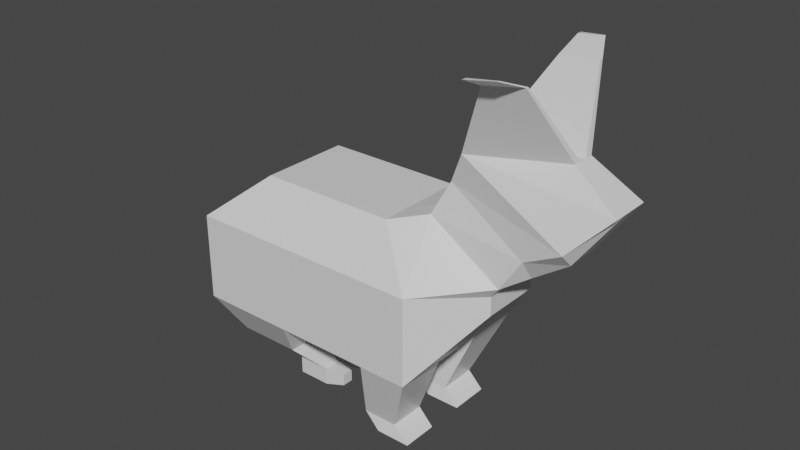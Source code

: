 # Source: Bunny.blend  (saved by Blender 2.93.21; exported with 4.5.12 LTS)
import bpy
from mathutils import Matrix  # noqa: F401  (used for matrix-valued properties, if any)

bpy.ops.wm.read_factory_settings(use_empty=True)
scene = bpy.context.scene
scene.name = 'Scene'

# ---- collections
col_collection = bpy.data.collections.new('Collection'); scene.collection.children.link(col_collection)

# ---- materials (node trees are filled in below, after node groups)
mat_material = bpy.data.materials.new('Material')
mat_material.alpha_threshold = 0.0
mat_material.use_transparent_shadow = False
mat_material.line_color = (0.0, 0.0, 0.0, 1.0)

# ---- material node trees
mat_material.use_nodes = True; mat_material.node_tree.nodes.clear()
_N = mat_material.node_tree.nodes; _L = mat_material.node_tree.links
n0 = _N.new('ShaderNodeOutputMaterial'); n0.name = 'Material Output'; n0.location = (300, 300)
n1 = _N.new('ShaderNodeBsdfPrincipled'); n1.name = 'Principled BSDF'; n1.location = (10, 300)
n1.distribution = 'GGX'
n1.subsurface_method = 'BURLEY'
n1.inputs[2].default_value = 0.4
n1.inputs[3].default_value = 1.45
n1.inputs[27].default_value = (0.0, 0.0, 0.0, 1.0)
n1.inputs[28].default_value = 1.0
_L.new(n1.outputs[0], n0.inputs[0])
n0.is_active_output = True

# ---- world
world_world = bpy.data.worlds.new('World'); scene.world = world_world
world_world.use_nodes = True; world_world.node_tree.nodes.clear()
_N = world_world.node_tree.nodes; _L = world_world.node_tree.links
n0 = _N.new('ShaderNodeOutputWorld'); n0.name = 'World Output'; n0.location = (300, 300)
n1 = _N.new('ShaderNodeBackground'); n1.name = 'Background'; n1.location = (10, 300)
n1.inputs[0].default_value = (0.05088, 0.05088, 0.05088, 1.0)
_L.new(n1.outputs[0], n0.inputs[0])
n0.is_active_output = True
world_world.color = (0.05088, 0.05088, 0.05088)
world_world.use_sun_shadow = False
world_world.sun_shadow_jitter_overblur = 0.0

# ---- meshes
me_cube = bpy.data.meshes.new('Cube')
me_cube.from_pydata([(0.687, 0.687, 0.687), (0.687, 0.687, -0.687), (0.687, -0.687, 0.687), (0.687, -0.687, -0.687), (-0.687, 0.687, 0.687), (-0.687, 0.687, -0.687), (-0.687, -0.687, 0.687), (-0.687, -0.687, -0.687), (-0.687, 0.2087, -0.687), (-0.687, -0.2492, -0.687), (-0.687, -0.2492, 0.687), (-0.687, 0.2087, 0.687), (0.687, -0.2492, -0.687), (0.687, 0.2087, -0.687), (0.4122, 0.687, -0.687), (0.1374, 0.687, -0.687), (-0.1374, 0.687, -0.687), (-0.4122, 0.687, -0.687), (0.4122, -0.687, 0.687), (0.1374, -0.687, 0.687), (-0.1374, -0.687, 0.687), (-0.4122, -0.687, 0.687), (-0.4122, -0.687, -0.687), (-0.1374, -0.687, -0.687), (0.1374, -0.687, -0.687), (0.4122, -0.687, -0.687), (-0.4122, 0.687, 0.687), (-0.1374, 0.687, 0.687), (0.1374, 0.687, 0.687), (0.4122, 0.687, 0.687), (0.4122, 0.2087, -0.687), (0.1374, 0.2087, -0.687), (-0.1374, 0.2087, -0.687), (-0.4122, 0.2087, -0.687), (0.4122, -0.2492, -0.687), (0.1374, -0.2492, -0.687), (-0.1374, -0.2492, -0.687), (-0.4122, -0.2492, -0.687), (-0.1374, 0.2087, 0.687), (-0.1374, -0.2492, 0.687), (0.3301, -0.4931, -1.723), (0.5277, -0.4931, -1.723), (0.5277, 0.1509, -1.723), (0.5277, 0.4947, -1.723), (0.5277, -0.1784, -1.723), (0.3301, 0.4947, -1.723), (0.3301, 0.1509, -1.723), (0.3301, -0.1784, -1.723), (0.5277, 0.1509, -1.723), (0.5277, 0.4947, -1.723), (0.3301, 0.4947, -1.723), (0.3301, 0.1509, -1.723), (0.5277, 0.1509, -1.723), (0.5277, 0.4947, -1.723), (0.3301, 0.4947, -1.723), (0.3301, 0.1509, -1.723), (0.5277, 0.1509, -1.723), (0.5277, 0.4947, -1.723), (0.3301, 0.4947, -1.723), (0.3301, 0.1509, -1.723), (0.4316, -0.5217, -1.924), (0.6291, -0.5217, -1.924), (0.6291, -0.207, -1.924), (0.4316, -0.207, -1.924), (0.6291, 0.1223, -1.924), (0.6291, 0.4661, -1.924), (0.4316, 0.4661, -1.924), (0.4316, 0.1223, -1.924), (0.4316, -0.5217, -1.924), (0.6291, -0.5217, -1.924), (0.6291, -0.207, -1.924), (0.4316, -0.207, -1.924), (0.6291, 0.1223, -1.924), (0.6291, 0.4661, -1.924), (0.4316, 0.4661, -1.924), (0.4316, 0.1223, -1.924), (0.4316, -0.5217, -1.924), (0.6291, -0.5217, -1.924), (0.6291, -0.207, -1.924), (0.4316, -0.207, -1.924), (0.6291, 0.1223, -1.924), (0.6291, 0.4661, -1.924), (0.4316, 0.4661, -1.924), (0.4316, 0.1223, -1.924), (0.5277, -0.4931, -1.723), (0.5277, -0.1784, -1.723), (0.5277, 0.1509, -1.723), (0.5277, 0.4947, -1.723), (0.6291, -0.5217, -1.924), (0.6291, -0.207, -1.924), (0.6291, 0.1223, -1.924), (0.6291, 0.4661, -1.924), (0.5277, -0.4931, -1.723), (0.5277, -0.1784, -1.723), (0.5277, 0.1509, -1.723), (0.5277, 0.4947, -1.723), (0.6291, -0.5217, -1.924), (0.6291, -0.207, -1.924), (0.6291, 0.1223, -1.924), (0.6291, 0.4661, -1.924), (0.5277, -0.4931, -1.723), (0.5277, -0.1784, -1.723), (0.5277, 0.1509, -1.723), (0.5277, 0.4947, -1.723), (0.6291, -0.5217, -1.924), (0.6291, -0.207, -1.924), (0.6291, 0.1223, -1.924), (0.6291, 0.4661, -1.924), (-0.4122, -0.687, 0.687), (-0.687, -0.687, 0.687), (-0.687, 0.2087, 0.687), (-0.687, 0.687, 0.687), (-0.687, -0.2492, 0.687), (-0.1374, -0.687, 0.687), (-0.4122, 0.687, 0.687), (-0.1374, 0.687, 0.687), (-0.1374, 0.2087, 0.687), (-0.1374, -0.2492, 0.687), (-0.5962, -0.1703, -1.355), (-0.5962, -0.4634, -1.355), (-0.4122, 0.4567, -1.355), (-0.5962, 0.4567, -1.355), (-0.5962, 0.1365, -1.355), (-0.4122, 0.1365, -1.355), (-0.4122, -0.1703, -1.355), (-0.2282, 0.4567, -1.355), (-0.4122, -0.4634, -1.355), (-0.2282, -0.4634, -1.355), (-0.2282, 0.1365, -1.355), (-0.2282, -0.1703, -1.355), (-0.3156, -0.07661, -1.795), (-0.3156, -0.2284, -1.795), (-0.2204, 0.2479, -1.795), (-0.3156, 0.2479, -1.795), (-0.3156, 0.08215, -1.795), (-0.2204, 0.08215, -1.795), (-0.2204, -0.07661, -1.795), (-0.1251, 0.2479, -1.795), (-0.2204, -0.2284, -1.795), (-0.1251, -0.2284, -1.795), (-0.1251, 0.08215, -1.795), (-0.1251, -0.07661, -1.795), (-0.3156, -0.07661, -1.795), (-0.3156, -0.2284, -1.795), (-0.2204, 0.2479, -1.795), (-0.3156, 0.2479, -1.795), (-0.3156, 0.08215, -1.795), (-0.2204, 0.08215, -1.795), (-0.2204, -0.07661, -1.795), (-0.1251, 0.2479, -1.795), (-0.2204, -0.2284, -1.795), (-0.1251, -0.2284, -1.795), (-0.1251, 0.08215, -1.795), (-0.1251, -0.07661, -1.795), (-0.3156, -0.07661, -2.076), (-0.3156, -0.2284, -2.076), (-0.2204, 0.2479, -2.076), (-0.3156, 0.2479, -2.076), (-0.3156, 0.08215, -2.076), (-0.2204, 0.08215, -2.076), (-0.2204, -0.07661, -2.076), (-0.1251, 0.2479, -2.076), (-0.2204, -0.2284, -2.076), (-0.1251, -0.2284, -2.076), (-0.1251, 0.08215, -2.076), (-0.1251, -0.07661, -2.076), (-0.00815, 0.2172, -1.812), (-0.00815, 0.118, -1.812), (-0.00815, -0.09949, -1.802), (-0.00815, -0.2004, -1.802), (-0.00815, 0.2172, -1.98), (-0.00815, 0.118, -1.98), (-0.00815, -0.09949, -1.989), (-0.00815, -0.2004, -1.989), (0.687, 0.687, 0.09259), (0.687, 0.687, -0.3654), (-0.687, -0.687, -0.3654), (-0.687, -0.687, 0.09259), (0.687, -0.687, 0.09259), (0.687, -0.687, -0.3654), (-0.687, 0.687, 0.09259), (-0.687, 0.687, -0.3654), (-0.8968, 0.1642, -0.3209), (-0.8968, 0.1642, 0.04807), (-0.8968, -0.2047, -0.3209), (-0.8968, -0.2047, 0.04807), (-0.687, -0.2492, 0.09259), (-0.687, -0.2492, -0.3654), (-0.687, 0.2087, 0.09259), (-0.687, 0.2087, -0.3654), (-0.4122, 0.687, 0.09259), (-0.4122, 0.687, -0.3654), (-0.1374, 0.687, 0.09259), (-0.1374, 0.687, -0.3654), (0.1374, 0.687, 0.09259), (0.1374, 0.687, -0.3654), (0.4122, 0.687, 0.09259), (0.4122, 0.687, -0.3654), (0.4122, -0.687, 0.09259), (0.4122, -0.687, -0.3654), (0.1374, -0.687, 0.09259), (0.1374, -0.687, -0.3654), (-0.1374, -0.687, 0.09259), (-0.1374, -0.687, -0.3654), (-0.4122, -0.687, 0.09259), (-0.4122, -0.687, -0.3654), (1.005, 0.232, 0.5475), (1.005, 0.232, 0.4281), (1.005, -0.2783, 0.5475), (1.005, -0.2783, 0.4281), (1.058, -0.1495, 0.9083), (1.058, -0.3121, 0.9083), (1.005, 0.05435, 0.4281), (1.058, 0.1982, 0.9083), (1.058, 0.02058, 0.9083), (1.005, -0.1157, 0.4281), (1.005, 0.05435, 0.5475), (1.005, -0.1157, 0.5475), (1.005, 0.232, 0.7176), (1.005, -0.2783, 0.7176), (1.005, 0.05435, 0.7176), (1.005, -0.1157, 0.7176), (0.4316, -0.1561, 1.422), (0.4316, -0.409, 1.422), (0.2728, 0.3849, 1.422), (0.4316, 0.3849, 1.422), (0.4316, 0.1086, 1.422), (0.2728, 0.1086, 1.422), (0.2728, -0.1561, 1.422), (0.2728, -0.409, 1.422), (0.114, -0.409, 1.422), (-0.0448, -0.409, 1.422), (-0.0448, 0.3849, 1.422), (0.114, 0.3849, 1.422), (-0.0448, 0.1086, 1.422), (0.114, 0.1086, 1.422), (-0.0448, -0.1561, 1.422), (0.114, -0.1561, 1.422), (-0.2036, -0.409, 1.422), (-0.3624, -0.409, 1.422), (-0.3624, 0.1086, 1.422), (-0.3624, 0.3849, 1.422), (-0.3624, -0.1561, 1.422), (-0.0448, -0.409, 1.422), (-0.2036, 0.3849, 1.422), (-0.0448, 0.3849, 1.422), (-0.2036, 0.1086, 1.422), (-0.0448, 0.1086, 1.422), (-0.2036, -0.1561, 1.422), (-0.0448, -0.1561, 1.422), (0.6357, 0.2434, 1.56), (0.6207, 0.07438, 1.569), (0.6207, -0.02391, 1.569), (0.6203, -0.2471, 1.553), (0.7919, 0.06005, 2.534), (1.401, 0.02827, 1.534), (0.7919, 0.2229, 2.534), (1.417, 0.198, 1.692), (1.401, -0.2416, 1.534), (0.7919, -0.09591, 2.534), (1.396, -0.3512, 1.738), (0.7919, -0.245, 2.534), (1.332, 0.02555, 2.725), (1.593, 0.01195, 2.296), (1.332, 0.09528, 2.725), (1.593, 0.1326, 2.296), (1.593, -0.1036, 2.296), (1.332, -0.04122, 2.725), (1.593, -0.2141, 2.296), (1.332, -0.105, 2.725), (1.017, 0.4405, 3.669), (1.017, 0.3735, 3.669), (1.239, 0.388, 3.747), (1.239, 0.3593, 3.747), (1.2, -0.4304, 3.757), (0.9984, -0.4826, 3.686), (0.9984, -0.427, 3.686), (1.2, -0.4066, 3.757), (-0.8968, -0.2047, 0.04807), (-0.8968, -0.2047, -0.3209), (-0.8968, 0.1642, 0.04807), (-0.8968, 0.1642, -0.3209), (0.7063, 0.2, 2.051), (0.7063, 0.06721, 2.051), (1.208, 0.17, 1.087), (1.133, -0.03535, 1.081), (0.7063, -0.05991, 2.051), (1.179, -0.1832, 1.093), (1.172, -0.2959, 1.398), (0.7063, -0.1814, 2.051), (1.037, 0.6042, 3.872), (1.037, 0.5622, 3.872), (1.176, 0.5713, 3.921), (1.176, 0.5533, 3.921), (1.146, -0.6297, 3.898), (0.9892, -0.6704, 3.843), (0.9892, -0.627, 3.843), (1.146, -0.6111, 3.898)], [], [(27, 26, 114, 115), (204, 21, 6, 177), (188, 11, 4, 180), (25, 34, 47, 40), (112, 109, 239, 242), (196, 29, 0, 174), (178, 179, 208, 219), (3, 12, 215, 209), (3, 25, 40, 41), (30, 13, 12, 34), (177, 6, 10, 186), (186, 10, 11, 188), (11, 10, 112, 110), (26, 4, 111, 114), (283, 286, 259, 254), (111, 110, 240, 241), (27, 38, 234, 232), (6, 21, 108, 109), (113, 117, 249, 243), (285, 284, 257, 255), (109, 108, 238, 239), (10, 6, 109, 112), (8, 33, 37, 9), (33, 32, 36, 37), (32, 31, 35, 36), (31, 30, 34, 35), (8, 5, 121, 122), (33, 8, 122, 123), (16, 15, 31, 32), (15, 14, 30, 31), (180, 4, 26, 190), (190, 26, 27, 192), (192, 27, 28, 194), (194, 28, 29, 196), (16, 32, 128, 125), (5, 17, 120, 121), (36, 35, 24, 23), (35, 34, 25, 24), (178, 2, 18, 198), (198, 18, 19, 200), (200, 19, 20, 202), (202, 20, 21, 204), (29, 28, 233, 224), (213, 0, 225, 250), (28, 27, 232, 233), (4, 11, 110, 111), (56, 59, 67, 64), (45, 43, 49, 50), (14, 1, 43, 45), (34, 12, 44, 47), (13, 30, 46, 42), (1, 13, 42, 43), (30, 14, 45, 46), (12, 3, 41, 44), (48, 51, 55, 52), (43, 42, 48, 49), (46, 45, 50, 51), (42, 46, 51, 48), (55, 54, 58, 59), (49, 48, 52, 53), (51, 50, 54, 55), (50, 49, 53, 54), (47, 44, 62, 63), (54, 53, 57, 58), (52, 55, 59, 56), (53, 52, 56, 57), (66, 65, 73, 74), (67, 66, 74, 75), (57, 56, 86, 87), (59, 58, 66, 67), (41, 61, 88, 84), (58, 57, 65, 66), (41, 40, 60, 61), (40, 47, 63, 60), (71, 70, 78, 79), (73, 72, 80, 81), (60, 63, 71, 68), (62, 61, 69, 70), (64, 67, 75, 72), (65, 64, 72, 73), (63, 62, 70, 71), (61, 60, 68, 69), (79, 78, 77, 76), (82, 81, 80, 83), (69, 68, 76, 77), (75, 74, 82, 83), (74, 73, 81, 82), (68, 71, 79, 76), (70, 69, 77, 78), (72, 75, 83, 80), (90, 91, 99, 98), (86, 90, 98, 94), (65, 57, 87, 91), (61, 62, 89, 88), (62, 44, 85, 89), (44, 41, 84, 85), (64, 65, 91, 90), (56, 64, 90, 86), (92, 96, 104, 100), (93, 92, 100, 101), (87, 86, 94, 95), (91, 87, 95, 99), (89, 85, 93, 97), (88, 89, 97, 96), (85, 84, 92, 93), (84, 88, 96, 92), (103, 102, 106, 107), (101, 100, 104, 105), (94, 98, 106, 102), (98, 99, 107, 106), (95, 94, 102, 103), (99, 95, 103, 107), (97, 93, 101, 105), (96, 97, 105, 104), (115, 114, 244, 245), (20, 19, 230, 231), (116, 115, 245, 247), (282, 283, 254, 256), (114, 111, 241, 244), (2, 211, 253, 223), (39, 38, 116, 117), (21, 20, 113, 108), (38, 27, 115, 116), (20, 39, 117, 113), (127, 126, 138, 139), (119, 118, 130, 131), (123, 122, 134, 135), (129, 127, 139, 141), (22, 7, 119, 126), (9, 37, 124, 118), (36, 23, 127, 129), (32, 33, 123, 128), (23, 22, 126, 127), (37, 36, 129, 124), (7, 9, 118, 119), (17, 16, 125, 120), (131, 130, 142, 143), (135, 134, 146, 147), (141, 139, 151, 153), (138, 131, 143, 150), (118, 124, 136, 130), (125, 128, 140, 137), (121, 120, 132, 133), (128, 123, 135, 140), (120, 125, 137, 132), (122, 121, 133, 134), (124, 129, 141, 136), (126, 119, 131, 138), (143, 142, 154, 155), (147, 146, 158, 159), (163, 165, 172, 173), (150, 143, 155, 162), (139, 138, 150, 151), (130, 136, 148, 142), (137, 140, 152, 149), (133, 132, 144, 145), (140, 135, 147, 152), (132, 137, 149, 144), (134, 133, 145, 146), (136, 141, 153, 148), (157, 156, 159, 158), (156, 161, 164, 159), (154, 160, 162, 155), (160, 165, 163, 162), (151, 150, 162, 163), (142, 148, 160, 154), (165, 153, 168, 172), (145, 144, 156, 157), (152, 147, 159, 164), (144, 149, 161, 156), (146, 145, 157, 158), (148, 153, 165, 160), (168, 169, 173, 172), (166, 167, 171, 170), (153, 151, 169, 168), (164, 161, 170, 171), (152, 164, 171, 167), (149, 152, 167, 166), (151, 163, 173, 169), (161, 149, 166, 170), (23, 203, 205, 22), (203, 202, 204, 205), (24, 201, 203, 23), (201, 200, 202, 203), (25, 199, 201, 24), (199, 198, 200, 201), (3, 179, 199, 25), (179, 178, 198, 199), (15, 195, 197, 14), (195, 194, 196, 197), (16, 193, 195, 15), (193, 192, 194, 195), (17, 191, 193, 16), (191, 190, 192, 193), (5, 181, 191, 17), (181, 180, 190, 191), (9, 187, 189, 8), (188, 189, 182, 183), (7, 176, 187, 9), (176, 177, 186, 187), (13, 1, 207, 212), (179, 3, 209, 208), (175, 174, 218, 206), (19, 18, 229, 230), (14, 197, 175, 1), (197, 196, 174, 175), (38, 39, 236, 234), (2, 178, 219, 211), (8, 189, 181, 5), (189, 188, 180, 181), (22, 205, 176, 7), (205, 204, 177, 176), (221, 210, 211, 219), (218, 213, 214, 220), (220, 214, 210, 221), (212, 216, 217, 215), (216, 220, 221, 217), (207, 206, 216, 212), (206, 218, 220, 216), (215, 217, 208, 209), (217, 221, 219, 208), (1, 175, 206, 207), (12, 13, 212, 215), (174, 0, 213, 218), (185, 183, 280, 278), (189, 187, 184, 182), (187, 186, 185, 184), (186, 188, 183, 185), (226, 222, 252, 251), (226, 227, 228, 222), (227, 235, 237, 228), (235, 234, 236, 237), (225, 224, 227, 226), (224, 233, 235, 227), (233, 232, 234, 235), (222, 228, 229, 223), (228, 237, 230, 229), (237, 236, 231, 230), (248, 242, 239, 238), (244, 241, 240, 246), (246, 240, 242, 248), (247, 246, 248, 249), (245, 244, 246, 247), (249, 248, 238, 243), (225, 226, 251, 250), (222, 223, 253, 252), (39, 20, 231, 236), (110, 112, 242, 240), (117, 116, 247, 249), (18, 2, 223, 229), (108, 113, 243, 238), (0, 29, 224, 225), (256, 254, 271, 270), (257, 256, 264, 265), (261, 260, 268, 269), (288, 287, 258, 260), (286, 289, 261, 259), (284, 282, 256, 257), (287, 285, 255, 258), (289, 288, 260, 261), (266, 263, 262, 267), (263, 265, 264, 262), (268, 266, 267, 269), (258, 255, 263, 266), (260, 258, 266, 268), (254, 259, 267, 262), (261, 269, 274, 275), (255, 257, 265, 263), (271, 273, 293, 291), (254, 262, 273, 271), (264, 256, 270, 272), (262, 264, 272, 273), (274, 277, 297, 294), (267, 259, 276, 277), (259, 261, 275, 276), (269, 267, 277, 274), (279, 278, 280, 281), (183, 182, 281, 280), (182, 184, 279, 281), (184, 185, 278, 279), (253, 211, 288, 289), (210, 214, 285, 287), (213, 250, 282, 284), (252, 253, 289, 286), (211, 210, 287, 288), (250, 251, 283, 282), (214, 213, 284, 285), (251, 252, 286, 283), (290, 291, 293, 292), (273, 272, 292, 293), (272, 270, 290, 292), (270, 271, 291, 290), (296, 295, 294, 297), (275, 274, 294, 295), (277, 276, 296, 297), (276, 275, 295, 296)])
_uv = me_cube.uv_layers.new(name='UVMap')
_uv.uv.foreach_set('vector', [0.625, 0.35, 0.625, 0.3, 0.625, 0.3, 0.625, 0.35, 0.5168, 0.95, 0.625, 0.95, 0.625, 1.0, 0.5168, 1.0, 0.5168, 0.163, 0.625, 0.163, 0.625, 0.25, 0.5168, 0.25, 0.325, 0.75, 0.325, 0.6704, 0.325, 0.6704, 0.325, 0.75, 0.625, 0.07965, 0.625, 0.0, 0.625, 0.0, 0.625, 0.07965, 0.5168, 0.45, 0.625, 0.45, 0.625, 0.5, 0.5168, 0.5, 0.5168, 0.75, 0.4335, 0.75, 0.4335, 0.75, 0.5168, 0.75, 0.375, 0.75, 0.375, 0.6704, 0.375, 0.6704, 0.375, 0.75, 0.375, 0.75, 0.375, 0.8, 0.375, 0.8, 0.375, 0.75, 0.325, 0.587, 0.375, 0.587, 0.375, 0.6704, 0.325, 0.6704, 0.5168, 0.0, 0.625, 0.0, 0.625, 0.07965, 0.5168, 0.07965, 0.5168, 0.07965, 0.625, 0.07965, 0.625, 0.163, 0.5168, 0.163, 0.625, 0.163, 0.625, 0.07965, 0.625, 0.07965, 0.625, 0.163, 0.625, 0.3, 0.625, 0.25, 0.625, 0.25, 0.625, 0.3, 0.625, 0.587, 0.625, 0.6704, 0.625, 0.6704, 0.625, 0.587, 0.625, 0.25, 0.625, 0.163, 0.625, 0.163, 0.625, 0.25, 0.775, 0.5, 0.775, 0.587, 0.775, 0.587, 0.775, 0.5, 0.625, 1.0, 0.625, 0.95, 0.625, 0.95, 0.625, 1.0, 0.775, 0.75, 0.775, 0.6704, 0.775, 0.6704, 0.775, 0.75, 0.625, 0.587, 0.625, 0.5, 0.625, 0.5, 0.625, 0.587, 0.625, 1.0, 0.625, 0.95, 0.625, 0.95, 0.625, 1.0, 0.625, 0.07965, 0.625, 0.0, 0.625, 0.0, 0.625, 0.07965, 0.125, 0.587, 0.175, 0.587, 0.175, 0.6704, 0.125, 0.6704, 0.175, 0.587, 0.225, 0.587, 0.225, 0.6704, 0.175, 0.6704, 0.225, 0.587, 0.275, 0.587, 0.275, 0.6704, 0.225, 0.6704, 0.275, 0.587, 0.325, 0.587, 0.325, 0.6704, 0.275, 0.6704, 0.375, 0.163, 0.375, 0.25, 0.375, 0.25, 0.375, 0.163, 0.175, 0.587, 0.125, 0.587, 0.125, 0.587, 0.175, 0.587, 0.225, 0.5, 0.275, 0.5, 0.275, 0.587, 0.225, 0.587, 0.275, 0.5, 0.325, 0.5, 0.325, 0.587, 0.275, 0.587, 0.5168, 0.25, 0.625, 0.25, 0.625, 0.3, 0.5168, 0.3, 0.5168, 0.3, 0.625, 0.3, 0.625, 0.35, 0.5168, 0.35, 0.5168, 0.35, 0.625, 0.35, 0.625, 0.4, 0.5168, 0.4, 0.5168, 0.4, 0.625, 0.4, 0.625, 0.45, 0.5168, 0.45, 0.225, 0.5, 0.225, 0.587, 0.225, 0.587, 0.225, 0.5, 0.375, 0.25, 0.375, 0.3, 0.375, 0.3, 0.375, 0.25, 0.225, 0.6704, 0.275, 0.6704, 0.275, 0.75, 0.225, 0.75, 0.275, 0.6704, 0.325, 0.6704, 0.325, 0.75, 0.275, 0.75, 0.5168, 0.75, 0.625, 0.75, 0.625, 0.8, 0.5168, 0.8, 0.5168, 0.8, 0.625, 0.8, 0.625, 0.85, 0.5168, 0.85, 0.5168, 0.85, 0.625, 0.85, 0.625, 0.9, 0.5168, 0.9, 0.5168, 0.9, 0.625, 0.9, 0.625, 0.95, 0.5168, 0.95, 0.625, 0.45, 0.625, 0.4, 0.625, 0.4, 0.625, 0.45, 0.625, 0.5, 0.625, 0.5, 0.625, 0.5, 0.625, 0.5, 0.625, 0.4, 0.625, 0.35, 0.625, 0.35, 0.625, 0.4, 0.625, 0.25, 0.625, 0.163, 0.625, 0.163, 0.625, 0.25, 0.375, 0.587, 0.325, 0.587, 0.325, 0.587, 0.375, 0.587, 0.375, 0.45, 0.375, 0.5, 0.375, 0.5, 0.375, 0.45, 0.375, 0.45, 0.375, 0.5, 0.375, 0.5, 0.375, 0.45, 0.325, 0.6704, 0.375, 0.6704, 0.375, 0.6704, 0.325, 0.6704, 0.375, 0.587, 0.325, 0.587, 0.325, 0.587, 0.375, 0.587, 0.375, 0.5, 0.375, 0.587, 0.375, 0.587, 0.375, 0.5, 0.325, 0.587, 0.325, 0.5, 0.325, 0.5, 0.325, 0.587, 0.375, 0.6704, 0.375, 0.75, 0.375, 0.75, 0.375, 0.6704, 0.375, 0.587, 0.325, 0.587, 0.325, 0.587, 0.375, 0.587, 0.375, 0.5, 0.375, 0.587, 0.375, 0.587, 0.375, 0.5, 0.325, 0.587, 0.325, 0.5, 0.325, 0.5, 0.325, 0.587, 0.375, 0.587, 0.325, 0.587, 0.325, 0.587, 0.375, 0.587, 0.325, 0.587, 0.325, 0.5, 0.325, 0.5, 0.325, 0.587, 0.375, 0.5, 0.375, 0.587, 0.375, 0.587, 0.375, 0.5, 0.325, 0.587, 0.325, 0.5, 0.325, 0.5, 0.325, 0.587, 0.375, 0.45, 0.375, 0.5, 0.375, 0.5, 0.375, 0.45, 0.325, 0.6704, 0.375, 0.6704, 0.375, 0.6704, 0.325, 0.6704, 0.375, 0.45, 0.375, 0.5, 0.375, 0.5, 0.375, 0.45, 0.375, 0.587, 0.325, 0.587, 0.325, 0.587, 0.375, 0.587, 0.375, 0.5, 0.375, 0.587, 0.375, 0.587, 0.375, 0.5, 0.375, 0.45, 0.375, 0.5, 0.375, 0.5, 0.375, 0.45, 0.325, 0.587, 0.325, 0.5, 0.325, 0.5, 0.325, 0.587, 0.375, 0.5, 0.375, 0.587, 0.375, 0.587, 0.375, 0.5, 0.325, 0.587, 0.325, 0.5, 0.325, 0.5, 0.325, 0.587, 0.375, 0.75, 0.375, 0.75, 0.375, 0.75, 0.375, 0.75, 0.375, 0.45, 0.375, 0.5, 0.375, 0.5, 0.375, 0.45, 0.375, 0.75, 0.375, 0.8, 0.375, 0.8, 0.375, 0.75, 0.325, 0.75, 0.325, 0.6704, 0.325, 0.6704, 0.325, 0.75, 0.325, 0.6704, 0.375, 0.6704, 0.375, 0.6704, 0.325, 0.6704, 0.375, 0.5, 0.375, 0.587, 0.375, 0.587, 0.375, 0.5, 0.325, 0.75, 0.325, 0.6704, 0.325, 0.6704, 0.325, 0.75, 0.375, 0.6704, 0.375, 0.75, 0.375, 0.75, 0.375, 0.6704, 0.375, 0.587, 0.325, 0.587, 0.325, 0.587, 0.375, 0.587, 0.375, 0.5, 0.375, 0.587, 0.375, 0.587, 0.375, 0.5, 0.325, 0.6704, 0.375, 0.6704, 0.375, 0.6704, 0.325, 0.6704, 0.375, 0.75, 0.375, 0.8, 0.375, 0.8, 0.375, 0.75, 0.325, 0.6704, 0.375, 0.6704, 0.375, 0.75, 0.325, 0.75, 0.325, 0.5, 0.375, 0.5, 0.375, 0.587, 0.325, 0.587, 0.375, 0.75, 0.375, 0.8, 0.375, 0.8, 0.375, 0.75, 0.325, 0.587, 0.325, 0.5, 0.325, 0.5, 0.325, 0.587, 0.375, 0.45, 0.375, 0.5, 0.375, 0.5, 0.375, 0.45, 0.325, 0.75, 0.325, 0.6704, 0.325, 0.6704, 0.325, 0.75, 0.375, 0.6704, 0.375, 0.75, 0.375, 0.75, 0.375, 0.6704, 0.375, 0.587, 0.325, 0.587, 0.325, 0.587, 0.375, 0.587, 0.375, 0.587, 0.375, 0.5, 0.375, 0.5, 0.375, 0.587, 0.375, 0.587, 0.375, 0.587, 0.375, 0.587, 0.375, 0.587, 0.375, 0.5, 0.375, 0.5, 0.375, 0.5, 0.375, 0.5, 0.375, 0.75, 0.375, 0.6704, 0.375, 0.6704, 0.375, 0.75, 0.375, 0.6704, 0.375, 0.6704, 0.375, 0.6704, 0.375, 0.6704, 0.375, 0.6704, 0.375, 0.75, 0.375, 0.75, 0.375, 0.6704, 0.375, 0.587, 0.375, 0.5, 0.375, 0.5, 0.375, 0.587, 0.375, 0.587, 0.375, 0.587, 0.375, 0.587, 0.375, 0.587, 0.375, 0.75, 0.375, 0.75, 0.375, 0.75, 0.375, 0.75, 0.375, 0.6704, 0.375, 0.75, 0.375, 0.75, 0.375, 0.6704, 0.375, 0.5, 0.375, 0.587, 0.375, 0.587, 0.375, 0.5, 0.375, 0.5, 0.375, 0.5, 0.375, 0.5, 0.375, 0.5, 0.375, 0.6704, 0.375, 0.6704, 0.375, 0.6704, 0.375, 0.6704, 0.375, 0.75, 0.375, 0.6704, 0.375, 0.6704, 0.375, 0.75, 0.375, 0.6704, 0.375, 0.75, 0.375, 0.75, 0.375, 0.6704, 0.375, 0.75, 0.375, 0.75, 0.375, 0.75, 0.375, 0.75, 0.375, 0.5, 0.375, 0.587, 0.375, 0.587, 0.375, 0.5, 0.375, 0.6704, 0.375, 0.75, 0.375, 0.75, 0.375, 0.6704, 0.375, 0.587, 0.375, 0.587, 0.375, 0.587, 0.375, 0.587, 0.375, 0.587, 0.375, 0.5, 0.375, 0.5, 0.375, 0.587, 0.375, 0.5, 0.375, 0.587, 0.375, 0.587, 0.375, 0.5, 0.375, 0.5, 0.375, 0.5, 0.375, 0.5, 0.375, 0.5, 0.375, 0.6704, 0.375, 0.6704, 0.375, 0.6704, 0.375, 0.6704, 0.375, 0.75, 0.375, 0.6704, 0.375, 0.6704, 0.375, 0.75, 0.625, 0.35, 0.625, 0.3, 0.625, 0.3, 0.625, 0.35, 0.625, 0.9, 0.625, 0.85, 0.625, 0.85, 0.625, 0.9, 0.775, 0.587, 0.775, 0.5, 0.775, 0.5, 0.775, 0.587, 0.625, 0.5, 0.625, 0.587, 0.625, 0.587, 0.625, 0.5, 0.625, 0.3, 0.625, 0.25, 0.625, 0.25, 0.625, 0.3, 0.625, 0.75, 0.625, 0.75, 0.625, 0.75, 0.625, 0.75, 0.775, 0.6704, 0.775, 0.587, 0.775, 0.587, 0.775, 0.6704, 0.625, 0.95, 0.625, 0.9, 0.625, 0.9, 0.625, 0.95, 0.775, 0.587, 0.775, 0.5, 0.775, 0.5, 0.775, 0.587, 0.775, 0.75, 0.775, 0.6704, 0.775, 0.6704, 0.775, 0.75, 0.375, 0.9, 0.375, 0.95, 0.375, 0.95, 0.375, 0.9, 0.375, 0.0, 0.375, 0.07965, 0.375, 0.07965, 0.375, 0.0, 0.175, 0.587, 0.125, 0.587, 0.125, 0.587, 0.175, 0.587, 0.225, 0.6704, 0.225, 0.75, 0.225, 0.75, 0.225, 0.6704, 0.375, 0.95, 0.375, 1.0, 0.375, 1.0, 0.375, 0.95, 0.125, 0.6704, 0.175, 0.6704, 0.175, 0.6704, 0.125, 0.6704, 0.225, 0.6704, 0.225, 0.75, 0.225, 0.75, 0.225, 0.6704, 0.225, 0.587, 0.175, 0.587, 0.175, 0.587, 0.225, 0.587, 0.375, 0.9, 0.375, 0.95, 0.375, 0.95, 0.375, 0.9, 0.175, 0.6704, 0.225, 0.6704, 0.225, 0.6704, 0.175, 0.6704, 0.375, 0.0, 0.375, 0.07965, 0.375, 0.07965, 0.375, 0.0, 0.375, 0.3, 0.375, 0.35, 0.375, 0.35, 0.375, 0.3, 0.375, 0.0, 0.375, 0.07965, 0.375, 0.07965, 0.375, 0.0, 0.175, 0.587, 0.125, 0.587, 0.125, 0.587, 0.175, 0.587, 0.225, 0.6704, 0.225, 0.75, 0.225, 0.75, 0.225, 0.6704, 0.375, 0.95, 0.375, 1.0, 0.375, 1.0, 0.375, 0.95, 0.125, 0.6704, 0.175, 0.6704, 0.175, 0.6704, 0.125, 0.6704, 0.225, 0.5, 0.225, 0.587, 0.225, 0.587, 0.225, 0.5, 0.375, 0.25, 0.375, 0.3, 0.375, 0.3, 0.375, 0.25, 0.225, 0.587, 0.175, 0.587, 0.175, 0.587, 0.225, 0.587, 0.375, 0.3, 0.375, 0.35, 0.375, 0.35, 0.375, 0.3, 0.375, 0.163, 0.375, 0.25, 0.375, 0.25, 0.375, 0.163, 0.175, 0.6704, 0.225, 0.6704, 0.225, 0.6704, 0.175, 0.6704, 0.375, 0.95, 0.375, 1.0, 0.375, 1.0, 0.375, 0.95, 0.375, 0.0, 0.375, 0.07965, 0.375, 0.07965, 0.375, 0.0, 0.175, 0.587, 0.125, 0.587, 0.125, 0.587, 0.175, 0.587, 0.225, 0.75, 0.225, 0.6704, 0.225, 0.6704, 0.225, 0.75, 0.375, 0.95, 0.375, 1.0, 0.375, 1.0, 0.375, 0.95, 0.375, 0.9, 0.375, 0.95, 0.375, 0.95, 0.375, 0.9, 0.125, 0.6704, 0.175, 0.6704, 0.175, 0.6704, 0.125, 0.6704, 0.225, 0.5, 0.225, 0.587, 0.225, 0.587, 0.225, 0.5, 0.375, 0.25, 0.375, 0.3, 0.375, 0.3, 0.375, 0.25, 0.225, 0.587, 0.175, 0.587, 0.175, 0.587, 0.225, 0.587, 0.375, 0.3, 0.375, 0.35, 0.375, 0.35, 0.375, 0.3, 0.375, 0.163, 0.375, 0.25, 0.375, 0.25, 0.375, 0.163, 0.175, 0.6704, 0.225, 0.6704, 0.225, 0.6704, 0.175, 0.6704, 0.125, 0.5, 0.175, 0.5, 0.175, 0.587, 0.125, 0.587, 0.175, 0.5, 0.225, 0.5, 0.225, 0.587, 0.175, 0.587, 0.125, 0.6704, 0.175, 0.6704, 0.175, 0.75, 0.125, 0.75, 0.175, 0.6704, 0.225, 0.6704, 0.225, 0.75, 0.175, 0.75, 0.375, 0.9, 0.375, 0.95, 0.375, 0.95, 0.375, 0.9, 0.125, 0.6704, 0.175, 0.6704, 0.175, 0.6704, 0.125, 0.6704, 0.225, 0.6704, 0.225, 0.6704, 0.225, 0.6704, 0.225, 0.6704, 0.375, 0.25, 0.375, 0.3, 0.375, 0.3, 0.375, 0.25, 0.225, 0.587, 0.175, 0.587, 0.175, 0.587, 0.225, 0.587, 0.375, 0.3, 0.375, 0.35, 0.375, 0.35, 0.375, 0.3, 0.375, 0.163, 0.375, 0.25, 0.375, 0.25, 0.375, 0.163, 0.175, 0.6704, 0.225, 0.6704, 0.225, 0.6704, 0.175, 0.6704, 0.225, 0.6704, 0.225, 0.75, 0.225, 0.75, 0.225, 0.6704, 0.225, 0.5, 0.225, 0.587, 0.225, 0.587, 0.225, 0.5, 0.225, 0.6704, 0.225, 0.75, 0.225, 0.75, 0.225, 0.6704, 0.225, 0.587, 0.225, 0.5, 0.225, 0.5, 0.225, 0.587, 0.225, 0.587, 0.225, 0.587, 0.225, 0.587, 0.225, 0.587, 0.225, 0.5, 0.225, 0.587, 0.225, 0.587, 0.225, 0.5, 0.375, 0.9, 0.375, 0.9, 0.375, 0.9, 0.375, 0.9, 0.375, 0.35, 0.375, 0.35, 0.375, 0.35, 0.375, 0.35, 0.375, 0.9, 0.4335, 0.9, 0.4335, 0.95, 0.375, 0.95, 0.4335, 0.9, 0.5168, 0.9, 0.5168, 0.95, 0.4335, 0.95, 0.375, 0.85, 0.4335, 0.85, 0.4335, 0.9, 0.375, 0.9, 0.4335, 0.85, 0.5168, 0.85, 0.5168, 0.9, 0.4335, 0.9, 0.375, 0.8, 0.4335, 0.8, 0.4335, 0.85, 0.375, 0.85, 0.4335, 0.8, 0.5168, 0.8, 0.5168, 0.85, 0.4335, 0.85, 0.375, 0.75, 0.4335, 0.75, 0.4335, 0.8, 0.375, 0.8, 0.4335, 0.75, 0.5168, 0.75, 0.5168, 0.8, 0.4335, 0.8, 0.375, 0.4, 0.4335, 0.4, 0.4335, 0.45, 0.375, 0.45, 0.4335, 0.4, 0.5168, 0.4, 0.5168, 0.45, 0.4335, 0.45, 0.375, 0.35, 0.4335, 0.35, 0.4335, 0.4, 0.375, 0.4, 0.4335, 0.35, 0.5168, 0.35, 0.5168, 0.4, 0.4335, 0.4, 0.375, 0.3, 0.4335, 0.3, 0.4335, 0.35, 0.375, 0.35, 0.4335, 0.3, 0.5168, 0.3, 0.5168, 0.35, 0.4335, 0.35, 0.375, 0.25, 0.4335, 0.25, 0.4335, 0.3, 0.375, 0.3, 0.4335, 0.25, 0.5168, 0.25, 0.5168, 0.3, 0.4335, 0.3, 0.375, 0.07965, 0.4335, 0.07965, 0.4335, 0.163, 0.375, 0.163, 0.5168, 0.163, 0.4335, 0.163, 0.4335, 0.163, 0.5168, 0.163, 0.375, 0.0, 0.4335, 0.0, 0.4335, 0.07965, 0.375, 0.07965, 0.4335, 0.0, 0.5168, 0.0, 0.5168, 0.07965, 0.4335, 0.07965, 0.375, 0.587, 0.375, 0.5, 0.375, 0.5, 0.375, 0.587, 0.4335, 0.75, 0.375, 0.75, 0.375, 0.75, 0.4335, 0.75, 0.4335, 0.5, 0.5168, 0.5, 0.5168, 0.5, 0.4335, 0.5, 0.625, 0.85, 0.625, 0.8, 0.625, 0.8, 0.625, 0.85, 0.375, 0.45, 0.4335, 0.45, 0.4335, 0.5, 0.375, 0.5, 0.4335, 0.45, 0.5168, 0.45, 0.5168, 0.5, 0.4335, 0.5, 0.775, 0.587, 0.775, 0.6704, 0.775, 0.6704, 0.775, 0.587, 0.625, 0.75, 0.5168, 0.75, 0.5168, 0.75, 0.625, 0.75, 0.375, 0.163, 0.4335, 0.163, 0.4335, 0.25, 0.375, 0.25, 0.4335, 0.163, 0.5168, 0.163, 0.5168, 0.25, 0.4335, 0.25, 0.375, 0.95, 0.4335, 0.95, 0.4335, 1.0, 0.375, 1.0, 0.4335, 0.95, 0.5168, 0.95, 0.5168, 1.0, 0.4335, 1.0, 0.5168, 0.6704, 0.625, 0.6704, 0.625, 0.75, 0.5168, 0.75, 0.5168, 0.5, 0.625, 0.5, 0.625, 0.587, 0.5168, 0.587, 0.5168, 0.587, 0.625, 0.587, 0.625, 0.6704, 0.5168, 0.6704, 0.375, 0.587, 0.4335, 0.587, 0.4335, 0.6704, 0.375, 0.6704, 0.4335, 0.587, 0.5168, 0.587, 0.5168, 0.6704, 0.4335, 0.6704, 0.375, 0.5, 0.4335, 0.5, 0.4335, 0.587, 0.375, 0.587, 0.4335, 0.5, 0.5168, 0.5, 0.5168, 0.587, 0.4335, 0.587, 0.375, 0.6704, 0.4335, 0.6704, 0.4335, 0.75, 0.375, 0.75, 0.4335, 0.6704, 0.5168, 0.6704, 0.5168, 0.75, 0.4335, 0.75, 0.375, 0.5, 0.4335, 0.5, 0.4335, 0.5, 0.375, 0.5, 0.375, 0.6704, 0.375, 0.587, 0.375, 0.587, 0.375, 0.6704, 0.5168, 0.5, 0.625, 0.5, 0.625, 0.5, 0.5168, 0.5, 0.5168, 0.07965, 0.5168, 0.163, 0.5168, 0.163, 0.5168, 0.07965, 0.4335, 0.163, 0.4335, 0.07965, 0.4335, 0.07965, 0.4335, 0.163, 0.4335, 0.07965, 0.5168, 0.07965, 0.5168, 0.07965, 0.4335, 0.07965, 0.5168, 0.07965, 0.5168, 0.163, 0.5168, 0.163, 0.5168, 0.07965, 0.625, 0.587, 0.625, 0.6704, 0.625, 0.6704, 0.625, 0.587, 0.625, 0.587, 0.675, 0.587, 0.675, 0.6704, 0.625, 0.6704, 0.675, 0.587, 0.725, 0.587, 0.725, 0.6704, 0.675, 0.6704, 0.725, 0.587, 0.775, 0.587, 0.775, 0.6704, 0.725, 0.6704, 0.625, 0.5, 0.675, 0.5, 0.675, 0.587, 0.625, 0.587, 0.675, 0.5, 0.725, 0.5, 0.725, 0.587, 0.675, 0.587, 0.725, 0.5, 0.775, 0.5, 0.775, 0.587, 0.725, 0.587, 0.625, 0.6704, 0.675, 0.6704, 0.675, 0.75, 0.625, 0.75, 0.675, 0.6704, 0.725, 0.6704, 0.725, 0.75, 0.675, 0.75, 0.725, 0.6704, 0.775, 0.6704, 0.775, 0.75, 0.725, 0.75, 0.825, 0.6704, 0.875, 0.6704, 0.875, 0.75, 0.825, 0.75, 0.825, 0.5, 0.875, 0.5, 0.875, 0.587, 0.825, 0.587, 0.825, 0.587, 0.875, 0.587, 0.875, 0.6704, 0.825, 0.6704, 0.775, 0.587, 0.825, 0.587, 0.825, 0.6704, 0.775, 0.6704, 0.775, 0.5, 0.825, 0.5, 0.825, 0.587, 0.775, 0.587, 0.775, 0.6704, 0.825, 0.6704, 0.825, 0.75, 0.775, 0.75, 0.625, 0.5, 0.625, 0.587, 0.625, 0.587, 0.625, 0.5, 0.625, 0.6704, 0.625, 0.75, 0.625, 0.75, 0.625, 0.6704, 0.775, 0.6704, 0.775, 0.75, 0.775, 0.75, 0.775, 0.6704, 0.625, 0.163, 0.625, 0.07965, 0.625, 0.07965, 0.625, 0.163, 0.775, 0.6704, 0.775, 0.587, 0.775, 0.587, 0.775, 0.6704, 0.625, 0.8, 0.625, 0.75, 0.625, 0.75, 0.625, 0.8, 0.625, 0.95, 0.625, 0.9, 0.625, 0.9, 0.625, 0.95, 0.625, 0.5, 0.625, 0.45, 0.625, 0.45, 0.625, 0.5, 0.625, 0.5, 0.625, 0.587, 0.625, 0.587, 0.625, 0.5, 0.625, 0.5, 0.625, 0.5, 0.625, 0.5, 0.625, 0.5, 0.625, 0.75, 0.625, 0.75, 0.625, 0.75, 0.625, 0.75, 0.625, 0.75, 0.625, 0.6704, 0.625, 0.6704, 0.625, 0.75, 0.625, 0.6704, 0.625, 0.75, 0.625, 0.75, 0.625, 0.6704, 0.625, 0.5, 0.625, 0.5, 0.625, 0.5, 0.625, 0.5, 0.625, 0.6704, 0.625, 0.587, 0.625, 0.587, 0.625, 0.6704, 0.625, 0.75, 0.625, 0.75, 0.625, 0.75, 0.625, 0.75, 0.625, 0.6704, 0.625, 0.587, 0.625, 0.587, 0.625, 0.6704, 0.625, 0.587, 0.625, 0.5, 0.625, 0.5, 0.625, 0.587, 0.625, 0.75, 0.625, 0.6704, 0.625, 0.6704, 0.625, 0.75, 0.625, 0.6704, 0.625, 0.587, 0.625, 0.587, 0.625, 0.6704, 0.625, 0.75, 0.625, 0.6704, 0.625, 0.6704, 0.625, 0.75, 0.625, 0.587, 0.625, 0.6704, 0.625, 0.6704, 0.625, 0.587, 0.625, 0.75, 0.625, 0.75, 0.625, 0.75, 0.625, 0.75, 0.625, 0.587, 0.625, 0.5, 0.625, 0.5, 0.625, 0.587, 0.625, 0.587, 0.625, 0.587, 0.625, 0.587, 0.625, 0.587, 0.625, 0.587, 0.625, 0.587, 0.625, 0.587, 0.625, 0.587, 0.625, 0.5, 0.625, 0.5, 0.625, 0.5, 0.625, 0.5, 0.625, 0.587, 0.625, 0.5, 0.625, 0.5, 0.625, 0.587, 0.625, 0.75, 0.625, 0.6704, 0.625, 0.6704, 0.625, 0.75, 0.625, 0.6704, 0.625, 0.6704, 0.625, 0.6704, 0.625, 0.6704, 0.625, 0.6704, 0.625, 0.75, 0.625, 0.75, 0.625, 0.6704, 0.625, 0.75, 0.625, 0.6704, 0.625, 0.6704, 0.625, 0.75, 0.4335, 0.07965, 0.5168, 0.07965, 0.5168, 0.163, 0.4335, 0.163, 0.5168, 0.163, 0.4335, 0.163, 0.4335, 0.163, 0.5168, 0.163, 0.4335, 0.163, 0.4335, 0.07965, 0.4335, 0.07965, 0.4335, 0.163, 0.4335, 0.07965, 0.5168, 0.07965, 0.5168, 0.07965, 0.4335, 0.07965, 0.625, 0.75, 0.625, 0.75, 0.625, 0.75, 0.625, 0.75, 0.625, 0.6704, 0.625, 0.587, 0.625, 0.587, 0.625, 0.6704, 0.625, 0.5, 0.625, 0.5, 0.625, 0.5, 0.625, 0.5, 0.625, 0.6704, 0.625, 0.75, 0.625, 0.75, 0.625, 0.6704, 0.625, 0.75, 0.625, 0.6704, 0.625, 0.6704, 0.625, 0.75, 0.625, 0.5, 0.625, 0.587, 0.625, 0.587, 0.625, 0.5, 0.625, 0.587, 0.625, 0.5, 0.625, 0.5, 0.625, 0.587, 0.625, 0.587, 0.625, 0.6704, 0.625, 0.6704, 0.625, 0.587, 0.625, 0.5, 0.625, 0.587, 0.625, 0.587, 0.625, 0.5, 0.625, 0.587, 0.625, 0.5, 0.625, 0.5, 0.625, 0.587, 0.625, 0.5, 0.625, 0.5, 0.625, 0.5, 0.625, 0.5, 0.625, 0.5, 0.625, 0.587, 0.625, 0.587, 0.625, 0.5, 0.625, 0.6704, 0.625, 0.75, 0.625, 0.75, 0.625, 0.6704, 0.625, 0.75, 0.625, 0.75, 0.625, 0.75, 0.625, 0.75, 0.625, 0.6704, 0.625, 0.6704, 0.625, 0.6704, 0.625, 0.6704, 0.625, 0.6704, 0.625, 0.75, 0.625, 0.75, 0.625, 0.6704])
me_cube.materials.append(mat_material)
me_cube.use_remesh_preserve_volume = False
me_cube.use_remesh_preserve_attributes = False
me_cube.use_mirror_vertex_groups = False
me_cube.update()
me_icosphere = bpy.data.meshes.new('Icosphere')
me_icosphere.from_pydata([(0.0, 0.0, -1.0), (0.8472, -0.5686, -0.5857), (-0.1528, -0.8936, -0.5857), (-0.8944, 0.0, -0.4472), (-0.1407, 0.9019, -0.5354), (0.8593, 0.577, -0.5354), (0.5007, -0.9321, 0.4459), (-0.7236, -0.5257, 0.4472), (-0.7236, 0.5257, 0.4472), (0.5123, 0.8909, 0.439), (1.095, -0.04952, 0.6642), (0.201, -0.04952, 1.217)], [], [(0, 1, 2), (1, 0, 5), (0, 2, 3), (0, 3, 4), (0, 4, 5), (1, 5, 10), (2, 1, 6), (3, 2, 7), (4, 3, 8), (5, 4, 9), (1, 10, 6), (2, 6, 7), (3, 7, 8), (4, 8, 9), (5, 9, 10), (6, 10, 11), (7, 6, 11), (8, 7, 11), (9, 8, 11), (10, 9, 11)])
_uv = me_icosphere.uv_layers.new(name='UVMap')
_uv.uv.foreach_set('vector', [0.1818, 0.0, 0.2727, 0.1575, 0.09091, 0.1575, 0.2727, 0.1575, 0.3636, 0.0, 0.4545, 0.1575, 0.9091, 0.0, 1.0, 0.1575, 0.8182, 0.1575, 0.7273, 0.0, 0.8182, 0.1575, 0.6364, 0.1575, 0.5455, 0.0, 0.6364, 0.1575, 0.4545, 0.1575, 0.2727, 0.1575, 0.4545, 0.1575, 0.3636, 0.3149, 0.09091, 0.1575, 0.2727, 0.1575, 0.1818, 0.3149, 0.8182, 0.1575, 1.0, 0.1575, 0.9091, 0.3149, 0.6364, 0.1575, 0.8182, 0.1575, 0.7273, 0.3149, 0.4545, 0.1575, 0.6364, 0.1575, 0.5455, 0.3149, 0.2727, 0.1575, 0.3636, 0.3149, 0.1818, 0.3149, 0.09091, 0.1575, 0.1818, 0.3149, 0.0, 0.3149, 0.8182, 0.1575, 0.9091, 0.3149, 0.7273, 0.3149, 0.6364, 0.1575, 0.7273, 0.3149, 0.5455, 0.3149, 0.4545, 0.1575, 0.5455, 0.3149, 0.3636, 0.3149, 0.1818, 0.3149, 0.3636, 0.3149, 0.2727, 0.4724, 0.0, 0.3149, 0.1818, 0.3149, 0.09091, 0.4724, 0.7273, 0.3149, 0.9091, 0.3149, 0.8182, 0.4724, 0.5455, 0.3149, 0.7273, 0.3149, 0.6364, 0.4724, 0.3636, 0.3149, 0.5455, 0.3149, 0.4545, 0.4724])
me_icosphere.use_remesh_fix_poles = True
me_icosphere.use_remesh_preserve_attributes = False
me_icosphere.update()

# ---- objects
ob_cube = bpy.data.objects.new('Cube', me_cube)
ob_icosphere = bpy.data.objects.new('Icosphere', me_icosphere)

# ---- transforms, parenting, visibility, modifiers, constraints
ob_cube.location = (-0.0001306, -1.092e-08, 0.08584)
ob_cube.scale = (0.08967, 0.0591, 0.03276)
ob_cube.lock_rotations_4d = False
ob_cube.empty_display_type = 'ARROWS'
ob_cube.lineart.crease_threshold = 0.0
ob_icosphere.location = (-0.07182, -0.00147, 0.08409)
ob_icosphere.scale = (0.02053, 0.02053, 0.02053)

# ---- collection membership
col_collection.objects.link(ob_cube)
col_collection.objects.link(ob_icosphere)

# ---- scene / render settings (as saved in the file)
scene.frame_start = 1; scene.frame_end = 250; scene.frame_set(1)
scene.render.engine = 'BLENDER_EEVEE_NEXT'
scene.cycles.use_denoising = False
scene.cycles.samples = 128
scene.cycles.sampling_pattern = 'TABULATED_SOBOL'
scene.cycles.use_adaptive_sampling = False
scene.cycles.use_light_tree = False
scene.view_settings.view_transform = 'Filmic'
bpy.context.view_layer.update()

# ---- added for rendering (the .blend has no active camera and no usable light): camera, sun
cam_auto = bpy.data.cameras.new('AutoCamera')
cam_auto.lens = 50.0
cam_auto.sensor_width = 36.0
cam_auto.clip_end = 1000.0
ob_auto_camera = bpy.data.objects.new('AutoCamera', cam_auto)
scene.collection.objects.link(ob_auto_camera)
ob_auto_camera.location = (0.317977, -0.350076, 0.349456)
ob_auto_camera.rotation_euler = (1.09748, -7.21219e-08, 0.694738)
scene.camera = ob_auto_camera
light_auto_sun = bpy.data.lights.new('AutoSun', 'SUN')
light_auto_sun.energy = 3.0
light_auto_sun.angle = 0.0523599
ob_auto_sun = bpy.data.objects.new('AutoSun', light_auto_sun)
scene.collection.objects.link(ob_auto_sun)
ob_auto_sun.rotation_euler = (0.872665, 0.174533, 0.523599)
bpy.context.view_layer.update()
